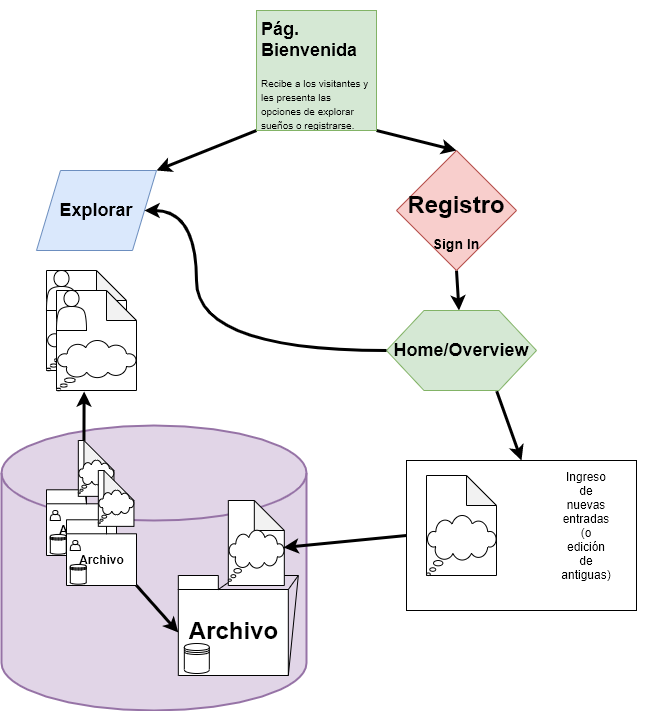

The diagram above was exported from draw.io. Its source (the exported page's mxGraphModel, read from the mxfile embedded in the PNG):
<mxGraphModel dx="873" dy="740" grid="1" gridSize="10" guides="1" tooltips="1" connect="1" arrows="1" fold="1" page="1" pageScale="1" pageWidth="827" pageHeight="1169" math="0" shadow="0">
  <root>
    <mxCell id="0" />
    <mxCell id="1" parent="0" />
    <mxCell id="tkL2-yOE85S9bCHhmIM7-117" value="" style="strokeWidth=2;html=1;shape=mxgraph.flowchart.database;whiteSpace=wrap;fillColor=#e1d5e7;strokeColor=#9673a6;" parent="1" vertex="1">
      <mxGeometry x="85" y="455" width="305" height="285" as="geometry" />
    </mxCell>
    <mxCell id="tkL2-yOE85S9bCHhmIM7-72" value="" style="group" parent="1" vertex="1" connectable="0">
      <mxGeometry x="130" y="470" width="70" height="115" as="geometry" />
    </mxCell>
    <mxCell id="tkL2-yOE85S9bCHhmIM7-73" value="&lt;h1 style=&quot;line-height: 100%&quot;&gt;&lt;font style=&quot;font-size: 12px&quot;&gt;Archivo&lt;/font&gt;&lt;/h1&gt;" style="shape=folder;fontStyle=1;spacingTop=10;tabWidth=40;tabHeight=14;tabPosition=left;html=1;" parent="tkL2-yOE85S9bCHhmIM7-72" vertex="1">
      <mxGeometry y="49.285714285714285" width="70" height="65.71428571428571" as="geometry" />
    </mxCell>
    <mxCell id="tkL2-yOE85S9bCHhmIM7-74" value="" style="endArrow=none;html=1;strokeWidth=1;exitX=0;exitY=0;exitDx=40;exitDy=14;exitPerimeter=0;" parent="tkL2-yOE85S9bCHhmIM7-72" source="tkL2-yOE85S9bCHhmIM7-73" edge="1">
      <mxGeometry width="50" height="50" relative="1" as="geometry">
        <mxPoint x="-165.45454545454544" y="-397.57142857142856" as="sourcePoint" />
        <mxPoint x="38.18181818181818" y="49.285714285714285" as="targetPoint" />
      </mxGeometry>
    </mxCell>
    <mxCell id="tkL2-yOE85S9bCHhmIM7-75" value="" style="shape=datastore;whiteSpace=wrap;html=1;" parent="tkL2-yOE85S9bCHhmIM7-72" vertex="1">
      <mxGeometry x="3.8181818181818183" y="93.97142857142858" width="15.909090909090908" height="19.714285714285715" as="geometry" />
    </mxCell>
    <mxCell id="tkL2-yOE85S9bCHhmIM7-76" value="" style="group" parent="tkL2-yOE85S9bCHhmIM7-72" vertex="1" connectable="0">
      <mxGeometry x="31.818181818181817" width="35.63636363636363" height="55.857142857142854" as="geometry" />
    </mxCell>
    <mxCell id="tkL2-yOE85S9bCHhmIM7-77" value="" style="shape=note;whiteSpace=wrap;html=1;backgroundOutline=1;darkOpacity=0.05;" parent="tkL2-yOE85S9bCHhmIM7-76" vertex="1">
      <mxGeometry width="35.63636363636363" height="55.857142857142854" as="geometry" />
    </mxCell>
    <mxCell id="tkL2-yOE85S9bCHhmIM7-78" value="" style="whiteSpace=wrap;html=1;shape=mxgraph.basic.cloud_callout" parent="tkL2-yOE85S9bCHhmIM7-76" vertex="1">
      <mxGeometry y="19.549999999999997" width="35.63636363636363" height="33.51428571428571" as="geometry" />
    </mxCell>
    <mxCell id="tkL2-yOE85S9bCHhmIM7-86" value="" style="shape=actor;whiteSpace=wrap;html=1;" parent="tkL2-yOE85S9bCHhmIM7-72" vertex="1">
      <mxGeometry x="3.8200000000000003" y="70" width="10" height="10" as="geometry" />
    </mxCell>
    <mxCell id="tkL2-yOE85S9bCHhmIM7-45" value="" style="endArrow=classic;html=1;strokeWidth=3;exitX=0.5;exitY=1;exitDx=0;exitDy=0;" parent="1" source="tkL2-yOE85S9bCHhmIM7-6" target="tkL2-yOE85S9bCHhmIM7-5" edge="1">
      <mxGeometry width="50" height="50" relative="1" as="geometry">
        <mxPoint x="390" y="390" as="sourcePoint" />
        <mxPoint x="440" y="340" as="targetPoint" />
      </mxGeometry>
    </mxCell>
    <mxCell id="tkL2-yOE85S9bCHhmIM7-61" value="" style="group" parent="1" vertex="1" connectable="0">
      <mxGeometry x="261.82" y="605" width="120" height="100" as="geometry" />
    </mxCell>
    <mxCell id="tkL2-yOE85S9bCHhmIM7-60" value="" style="group" parent="tkL2-yOE85S9bCHhmIM7-61" vertex="1" connectable="0">
      <mxGeometry width="120" height="100" as="geometry" />
    </mxCell>
    <mxCell id="tkL2-yOE85S9bCHhmIM7-59" value="" style="group" parent="tkL2-yOE85S9bCHhmIM7-60" vertex="1" connectable="0">
      <mxGeometry width="120" height="100" as="geometry" />
    </mxCell>
    <mxCell id="tkL2-yOE85S9bCHhmIM7-19" value="&lt;h1&gt;Archivo&lt;/h1&gt;" style="shape=folder;fontStyle=1;spacingTop=10;tabWidth=40;tabHeight=14;tabPosition=left;html=1;" parent="tkL2-yOE85S9bCHhmIM7-59" vertex="1">
      <mxGeometry width="110" height="100" as="geometry" />
    </mxCell>
    <mxCell id="tkL2-yOE85S9bCHhmIM7-32" value="" style="endArrow=none;html=1;strokeWidth=1;exitX=0;exitY=0;exitDx=40;exitDy=14;exitPerimeter=0;" parent="tkL2-yOE85S9bCHhmIM7-59" source="tkL2-yOE85S9bCHhmIM7-19" edge="1">
      <mxGeometry width="50" height="50" relative="1" as="geometry">
        <mxPoint x="-100" y="-80" as="sourcePoint" />
        <mxPoint x="60" as="targetPoint" />
      </mxGeometry>
    </mxCell>
    <mxCell id="tkL2-yOE85S9bCHhmIM7-33" value="" style="endArrow=none;html=1;strokeWidth=1;exitX=0;exitY=0;exitDx=40;exitDy=14;exitPerimeter=0;" parent="tkL2-yOE85S9bCHhmIM7-59" edge="1">
      <mxGeometry width="50" height="50" relative="1" as="geometry">
        <mxPoint x="110" y="14" as="sourcePoint" />
        <mxPoint x="120" as="targetPoint" />
      </mxGeometry>
    </mxCell>
    <mxCell id="tkL2-yOE85S9bCHhmIM7-34" value="" style="endArrow=none;html=1;strokeWidth=1;" parent="tkL2-yOE85S9bCHhmIM7-59" edge="1">
      <mxGeometry width="50" height="50" relative="1" as="geometry">
        <mxPoint x="120" as="sourcePoint" />
        <mxPoint x="60" as="targetPoint" />
      </mxGeometry>
    </mxCell>
    <mxCell id="tkL2-yOE85S9bCHhmIM7-58" value="" style="shape=datastore;whiteSpace=wrap;html=1;" parent="tkL2-yOE85S9bCHhmIM7-59" vertex="1">
      <mxGeometry x="6" y="68" width="25" height="30" as="geometry" />
    </mxCell>
    <mxCell id="tkL2-yOE85S9bCHhmIM7-36" value="" style="endArrow=none;html=1;strokeWidth=1;exitX=0;exitY=0;exitDx=110;exitDy=100;exitPerimeter=0;" parent="tkL2-yOE85S9bCHhmIM7-60" source="tkL2-yOE85S9bCHhmIM7-19" edge="1">
      <mxGeometry width="50" height="50" relative="1" as="geometry">
        <mxPoint x="130" y="60" as="sourcePoint" />
        <mxPoint x="120" as="targetPoint" />
      </mxGeometry>
    </mxCell>
    <mxCell id="tkL2-yOE85S9bCHhmIM7-26" value="" style="group" parent="1" vertex="1" connectable="0">
      <mxGeometry x="311.82" y="530" width="56" height="85" as="geometry" />
    </mxCell>
    <mxCell id="tkL2-yOE85S9bCHhmIM7-20" value="" style="shape=note;whiteSpace=wrap;html=1;backgroundOutline=1;darkOpacity=0.05;" parent="tkL2-yOE85S9bCHhmIM7-26" vertex="1">
      <mxGeometry width="56" height="85" as="geometry" />
    </mxCell>
    <mxCell id="tkL2-yOE85S9bCHhmIM7-25" value="" style="whiteSpace=wrap;html=1;shape=mxgraph.basic.cloud_callout" parent="tkL2-yOE85S9bCHhmIM7-26" vertex="1">
      <mxGeometry y="29.749999999999996" width="56" height="50.99999999999999" as="geometry" />
    </mxCell>
    <mxCell id="tkL2-yOE85S9bCHhmIM7-64" value="" style="endArrow=classic;html=1;strokeWidth=3;exitX=0;exitY=0.5;exitDx=0;exitDy=0;entryX=0.985;entryY=0.338;entryDx=0;entryDy=0;entryPerimeter=0;" parent="1" source="tkL2-yOE85S9bCHhmIM7-49" target="tkL2-yOE85S9bCHhmIM7-25" edge="1">
      <mxGeometry width="50" height="50" relative="1" as="geometry">
        <mxPoint x="470" y="500" as="sourcePoint" />
        <mxPoint x="390" y="570" as="targetPoint" />
      </mxGeometry>
    </mxCell>
    <mxCell id="tkL2-yOE85S9bCHhmIM7-71" value="" style="group" parent="1" vertex="1" connectable="0">
      <mxGeometry x="150" y="500" width="70" height="115" as="geometry" />
    </mxCell>
    <mxCell id="tkL2-yOE85S9bCHhmIM7-65" value="&lt;h1 style=&quot;line-height: 100%&quot;&gt;&lt;font style=&quot;font-size: 12px&quot;&gt;Archivo&lt;/font&gt;&lt;/h1&gt;" style="shape=folder;fontStyle=1;spacingTop=10;tabWidth=40;tabHeight=14;tabPosition=left;html=1;" parent="tkL2-yOE85S9bCHhmIM7-71" vertex="1">
      <mxGeometry y="49.285714285714285" width="70" height="65.71428571428571" as="geometry" />
    </mxCell>
    <mxCell id="tkL2-yOE85S9bCHhmIM7-67" value="" style="shape=datastore;whiteSpace=wrap;html=1;" parent="tkL2-yOE85S9bCHhmIM7-71" vertex="1">
      <mxGeometry x="3.8181818181818183" y="93.97142857142858" width="15.909090909090908" height="19.714285714285715" as="geometry" />
    </mxCell>
    <mxCell id="tkL2-yOE85S9bCHhmIM7-68" value="" style="group" parent="tkL2-yOE85S9bCHhmIM7-71" vertex="1" connectable="0">
      <mxGeometry x="31.818181818181817" width="35.63636363636363" height="55.857142857142854" as="geometry" />
    </mxCell>
    <mxCell id="tkL2-yOE85S9bCHhmIM7-69" value="" style="shape=note;whiteSpace=wrap;html=1;backgroundOutline=1;darkOpacity=0.05;" parent="tkL2-yOE85S9bCHhmIM7-68" vertex="1">
      <mxGeometry width="35.63636363636363" height="55.857142857142854" as="geometry" />
    </mxCell>
    <mxCell id="tkL2-yOE85S9bCHhmIM7-70" value="" style="whiteSpace=wrap;html=1;shape=mxgraph.basic.cloud_callout" parent="tkL2-yOE85S9bCHhmIM7-68" vertex="1">
      <mxGeometry y="19.549999999999997" width="35.63636363636363" height="33.51428571428571" as="geometry" />
    </mxCell>
    <mxCell id="tkL2-yOE85S9bCHhmIM7-87" value="" style="shape=actor;whiteSpace=wrap;html=1;" parent="tkL2-yOE85S9bCHhmIM7-71" vertex="1">
      <mxGeometry x="3.819999999999993" y="70" width="10" height="10" as="geometry" />
    </mxCell>
    <mxCell id="tkL2-yOE85S9bCHhmIM7-88" value="" style="endArrow=classic;html=1;strokeWidth=3;exitX=0.735;exitY=1.009;exitDx=0;exitDy=0;entryX=0.5;entryY=0;entryDx=0;entryDy=0;exitPerimeter=0;" parent="1" source="tkL2-yOE85S9bCHhmIM7-5" target="tkL2-yOE85S9bCHhmIM7-49" edge="1">
      <mxGeometry width="50" height="50" relative="1" as="geometry">
        <mxPoint x="470" y="530" as="sourcePoint" />
        <mxPoint x="520" y="480" as="targetPoint" />
      </mxGeometry>
    </mxCell>
    <mxCell id="tkL2-yOE85S9bCHhmIM7-89" value="" style="group" parent="1" vertex="1" connectable="0">
      <mxGeometry x="470" y="340" width="150" height="80" as="geometry" />
    </mxCell>
    <mxCell id="tkL2-yOE85S9bCHhmIM7-5" value="" style="shape=hexagon;perimeter=hexagonPerimeter2;whiteSpace=wrap;html=1;fillColor=#d5e8d4;strokeColor=#82b366;" parent="tkL2-yOE85S9bCHhmIM7-89" vertex="1">
      <mxGeometry width="150" height="80" as="geometry" />
    </mxCell>
    <mxCell id="tkL2-yOE85S9bCHhmIM7-21" value="&lt;h2&gt;Home/Overview&lt;/h2&gt;" style="text;html=1;strokeColor=none;fillColor=none;align=center;verticalAlign=middle;whiteSpace=wrap;rounded=0;" parent="tkL2-yOE85S9bCHhmIM7-89" vertex="1">
      <mxGeometry x="55" y="30" width="40" height="20" as="geometry" />
    </mxCell>
    <mxCell id="tkL2-yOE85S9bCHhmIM7-90" value="" style="group" parent="1" vertex="1" connectable="0">
      <mxGeometry x="480" y="180" width="120" height="120" as="geometry" />
    </mxCell>
    <mxCell id="tkL2-yOE85S9bCHhmIM7-6" value="" style="rhombus;whiteSpace=wrap;html=1;fillColor=#f8cecc;strokeColor=#b85450;gradientColor=none;" parent="tkL2-yOE85S9bCHhmIM7-90" vertex="1">
      <mxGeometry width="120" height="120" as="geometry" />
    </mxCell>
    <mxCell id="tkL2-yOE85S9bCHhmIM7-17" value="&lt;p style=&quot;line-height: 80%&quot;&gt;&lt;/p&gt;&lt;h1&gt;Registro&lt;br&gt;&lt;/h1&gt;&lt;h3&gt;Sign In&lt;/h3&gt;&lt;p&gt;&lt;/p&gt;" style="text;html=1;strokeColor=none;fillColor=none;align=center;verticalAlign=middle;whiteSpace=wrap;rounded=0;" parent="tkL2-yOE85S9bCHhmIM7-90" vertex="1">
      <mxGeometry x="40" y="60" width="40" height="20" as="geometry" />
    </mxCell>
    <mxCell id="tkL2-yOE85S9bCHhmIM7-92" value="" style="endArrow=classic;html=1;strokeWidth=3;exitX=0;exitY=1;exitDx=0;exitDy=0;entryX=1;entryY=0;entryDx=0;entryDy=0;" parent="1" source="tkL2-yOE85S9bCHhmIM7-13" target="tkL2-yOE85S9bCHhmIM7-4" edge="1">
      <mxGeometry width="50" height="50" relative="1" as="geometry">
        <mxPoint x="470" y="240" as="sourcePoint" />
        <mxPoint x="520" y="190" as="targetPoint" />
      </mxGeometry>
    </mxCell>
    <mxCell id="tkL2-yOE85S9bCHhmIM7-93" value="" style="endArrow=classic;html=1;strokeWidth=3;exitX=1;exitY=1;exitDx=0;exitDy=0;entryX=0.5;entryY=0;entryDx=0;entryDy=0;" parent="1" source="tkL2-yOE85S9bCHhmIM7-13" target="tkL2-yOE85S9bCHhmIM7-6" edge="1">
      <mxGeometry width="50" height="50" relative="1" as="geometry">
        <mxPoint x="470" y="240" as="sourcePoint" />
        <mxPoint x="520" y="190" as="targetPoint" />
      </mxGeometry>
    </mxCell>
    <mxCell id="tkL2-yOE85S9bCHhmIM7-97" value="" style="group" parent="1" vertex="1" connectable="0">
      <mxGeometry x="480" y="480" width="250" height="190" as="geometry" />
    </mxCell>
    <mxCell id="tkL2-yOE85S9bCHhmIM7-96" value="" style="group" parent="tkL2-yOE85S9bCHhmIM7-97" vertex="1" connectable="0">
      <mxGeometry width="250" height="190" as="geometry" />
    </mxCell>
    <mxCell id="tkL2-yOE85S9bCHhmIM7-94" value="" style="group" parent="tkL2-yOE85S9bCHhmIM7-96" vertex="1" connectable="0">
      <mxGeometry width="250" height="190" as="geometry" />
    </mxCell>
    <mxCell id="tkL2-yOE85S9bCHhmIM7-40" value="" style="group" parent="tkL2-yOE85S9bCHhmIM7-94" vertex="1" connectable="0">
      <mxGeometry x="140" y="25" width="110" height="165" as="geometry" />
    </mxCell>
    <mxCell id="tkL2-yOE85S9bCHhmIM7-49" value="" style="rounded=0;whiteSpace=wrap;html=1;" parent="tkL2-yOE85S9bCHhmIM7-40" vertex="1">
      <mxGeometry x="-130" y="-15" width="230" height="150" as="geometry" />
    </mxCell>
    <mxCell id="tkL2-yOE85S9bCHhmIM7-50" value="Ingreso de nuevas entradas&lt;br&gt;(o edición de antiguas)" style="text;html=1;strokeColor=none;fillColor=none;align=center;verticalAlign=middle;whiteSpace=wrap;rounded=0;" parent="tkL2-yOE85S9bCHhmIM7-40" vertex="1">
      <mxGeometry x="30" y="40" width="40" height="20" as="geometry" />
    </mxCell>
    <mxCell id="tkL2-yOE85S9bCHhmIM7-95" style="edgeStyle=none;rounded=0;orthogonalLoop=1;jettySize=auto;html=1;exitX=0.25;exitY=0;exitDx=0;exitDy=0;strokeWidth=3;" parent="tkL2-yOE85S9bCHhmIM7-40" source="tkL2-yOE85S9bCHhmIM7-49" target="tkL2-yOE85S9bCHhmIM7-49" edge="1">
      <mxGeometry relative="1" as="geometry" />
    </mxCell>
    <mxCell id="tkL2-yOE85S9bCHhmIM7-41" value="" style="shape=note;whiteSpace=wrap;html=1;backgroundOutline=1;darkOpacity=0.05;" parent="tkL2-yOE85S9bCHhmIM7-94" vertex="1">
      <mxGeometry x="30" y="25" width="70" height="100" as="geometry" />
    </mxCell>
    <mxCell id="tkL2-yOE85S9bCHhmIM7-42" value="" style="whiteSpace=wrap;html=1;shape=mxgraph.basic.cloud_callout" parent="tkL2-yOE85S9bCHhmIM7-94" vertex="1">
      <mxGeometry x="30" y="65" width="70" height="60" as="geometry" />
    </mxCell>
    <mxCell id="tkL2-yOE85S9bCHhmIM7-112" style="edgeStyle=none;rounded=0;orthogonalLoop=1;jettySize=auto;html=1;exitX=0;exitY=0;exitDx=70;exitDy=65.71428571428571;exitPerimeter=0;entryX=0;entryY=0;entryDx=0;entryDy=57;entryPerimeter=0;strokeWidth=3;" parent="1" source="tkL2-yOE85S9bCHhmIM7-65" target="tkL2-yOE85S9bCHhmIM7-19" edge="1">
      <mxGeometry relative="1" as="geometry" />
    </mxCell>
    <mxCell id="tkL2-yOE85S9bCHhmIM7-114" style="edgeStyle=none;rounded=0;orthogonalLoop=1;jettySize=auto;html=1;exitX=0;exitY=0;exitDx=5.636363636363633;exitDy=0;exitPerimeter=0;entryX=0.345;entryY=1.01;entryDx=0;entryDy=0;entryPerimeter=0;strokeWidth=3;" parent="1" source="tkL2-yOE85S9bCHhmIM7-77" target="tkL2-yOE85S9bCHhmIM7-29" edge="1">
      <mxGeometry relative="1" as="geometry" />
    </mxCell>
    <mxCell id="tkL2-yOE85S9bCHhmIM7-118" value="" style="group" parent="1" vertex="1" connectable="0">
      <mxGeometry x="340" y="40" width="120" height="120" as="geometry" />
    </mxCell>
    <mxCell id="tkL2-yOE85S9bCHhmIM7-3" value="" style="whiteSpace=wrap;html=1;aspect=fixed;" parent="tkL2-yOE85S9bCHhmIM7-118" vertex="1">
      <mxGeometry width="120" height="120" as="geometry" />
    </mxCell>
    <mxCell id="tkL2-yOE85S9bCHhmIM7-13" value="&lt;h1&gt;&lt;/h1&gt;&lt;h6&gt;&lt;h2&gt;&lt;span&gt;Pág. Bienvenida&lt;/span&gt;&lt;/h2&gt;&lt;font size=&quot;1&quot; style=&quot;line-height: 60%&quot;&gt;Recibe a los visitantes y les presenta las opciones de explorar sueños o registrarse&lt;/font&gt;&lt;span style=&quot;font-size: 12px ; font-weight: normal&quot;&gt;.&lt;/span&gt;&lt;/h6&gt;" style="text;html=1;strokeColor=#82b366;fillColor=#d5e8d4;spacing=5;spacingTop=-20;whiteSpace=wrap;overflow=hidden;rounded=0;" parent="tkL2-yOE85S9bCHhmIM7-118" vertex="1">
      <mxGeometry width="120" height="120" as="geometry" />
    </mxCell>
    <mxCell id="tkL2-yOE85S9bCHhmIM7-119" value="" style="group" parent="1" vertex="1" connectable="0">
      <mxGeometry x="120" y="200" width="120" height="80" as="geometry" />
    </mxCell>
    <mxCell id="tkL2-yOE85S9bCHhmIM7-4" value="" style="shape=parallelogram;perimeter=parallelogramPerimeter;whiteSpace=wrap;html=1;fillColor=#dae8fc;strokeColor=#6c8ebf;" parent="tkL2-yOE85S9bCHhmIM7-119" vertex="1">
      <mxGeometry width="120" height="80" as="geometry" />
    </mxCell>
    <mxCell id="tkL2-yOE85S9bCHhmIM7-18" value="&lt;h2&gt;Explorar&lt;/h2&gt;" style="text;html=1;strokeColor=none;fillColor=none;align=center;verticalAlign=middle;whiteSpace=wrap;rounded=0;" parent="tkL2-yOE85S9bCHhmIM7-119" vertex="1">
      <mxGeometry x="40" y="30" width="40" height="20" as="geometry" />
    </mxCell>
    <mxCell id="tkL2-yOE85S9bCHhmIM7-120" value="" style="group" parent="1" vertex="1" connectable="0">
      <mxGeometry x="130" y="300" width="90" height="120" as="geometry" />
    </mxCell>
    <mxCell id="tkL2-yOE85S9bCHhmIM7-27" value="" style="group" parent="tkL2-yOE85S9bCHhmIM7-120" vertex="1" connectable="0">
      <mxGeometry width="90" height="120" as="geometry" />
    </mxCell>
    <mxCell id="tkL2-yOE85S9bCHhmIM7-8" value="" style="shape=note;whiteSpace=wrap;html=1;backgroundOutline=1;darkOpacity=0.05;" parent="tkL2-yOE85S9bCHhmIM7-27" vertex="1">
      <mxGeometry width="80" height="100" as="geometry" />
    </mxCell>
    <mxCell id="tkL2-yOE85S9bCHhmIM7-22" value="" style="shape=actor;whiteSpace=wrap;html=1;" parent="tkL2-yOE85S9bCHhmIM7-27" vertex="1">
      <mxGeometry width="30" height="40" as="geometry" />
    </mxCell>
    <mxCell id="tkL2-yOE85S9bCHhmIM7-24" value="" style="whiteSpace=wrap;html=1;shape=mxgraph.basic.cloud_callout" parent="tkL2-yOE85S9bCHhmIM7-27" vertex="1">
      <mxGeometry y="50" width="80" height="50" as="geometry" />
    </mxCell>
    <mxCell id="tkL2-yOE85S9bCHhmIM7-28" value="" style="group" parent="tkL2-yOE85S9bCHhmIM7-27" vertex="1" connectable="0">
      <mxGeometry x="10" y="20" width="80" height="100" as="geometry" />
    </mxCell>
    <mxCell id="tkL2-yOE85S9bCHhmIM7-29" value="" style="shape=note;whiteSpace=wrap;html=1;backgroundOutline=1;darkOpacity=0.05;" parent="tkL2-yOE85S9bCHhmIM7-28" vertex="1">
      <mxGeometry width="80" height="100" as="geometry" />
    </mxCell>
    <mxCell id="tkL2-yOE85S9bCHhmIM7-30" value="" style="shape=actor;whiteSpace=wrap;html=1;" parent="tkL2-yOE85S9bCHhmIM7-28" vertex="1">
      <mxGeometry width="30" height="40" as="geometry" />
    </mxCell>
    <mxCell id="tkL2-yOE85S9bCHhmIM7-31" value="" style="whiteSpace=wrap;html=1;shape=mxgraph.basic.cloud_callout" parent="tkL2-yOE85S9bCHhmIM7-28" vertex="1">
      <mxGeometry y="50" width="80" height="50" as="geometry" />
    </mxCell>
    <mxCell id="ccpDgAQk0zLRer_hQgnM-1" style="edgeStyle=orthogonalEdgeStyle;orthogonalLoop=1;jettySize=auto;html=1;entryX=1;entryY=0.5;entryDx=0;entryDy=0;strokeWidth=3;curved=1;" edge="1" parent="1" source="tkL2-yOE85S9bCHhmIM7-5" target="tkL2-yOE85S9bCHhmIM7-4">
      <mxGeometry relative="1" as="geometry">
        <Array as="points">
          <mxPoint x="280" y="380" />
          <mxPoint x="280" y="240" />
        </Array>
      </mxGeometry>
    </mxCell>
  </root>
</mxGraphModel>